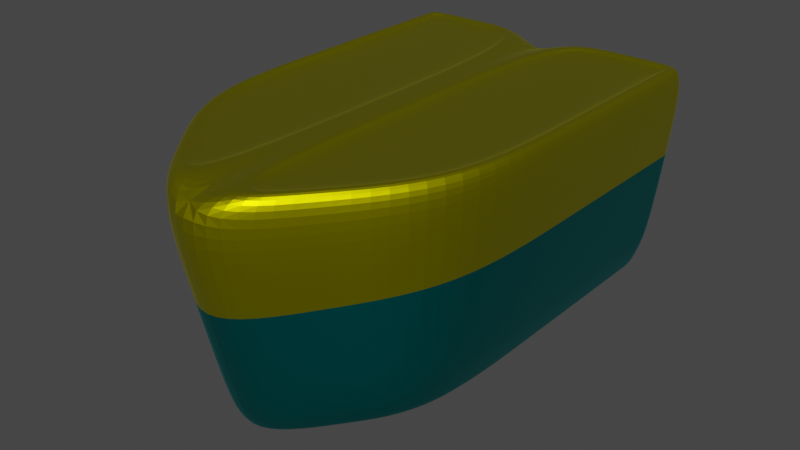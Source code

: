 # Source: aquatic_robot_v1.blend  (saved by Blender 2.93.21; exported with 4.5.12 LTS)
import bpy
from mathutils import Matrix  # noqa: F401  (used for matrix-valued properties, if any)

bpy.ops.wm.read_factory_settings(use_empty=True)
scene = bpy.context.scene
scene.name = 'Scene'

# ---- collections
col_collection = bpy.data.collections.new('Collection'); scene.collection.children.link(col_collection)

# ---- materials (node trees are filled in below, after node groups)
mat_yellow = bpy.data.materials.new('Yellow')
mat_yellow.alpha_threshold = 0.0
mat_yellow.use_transparent_shadow = False
mat_yellow.preview_render_type = 'CUBE'
mat_yellow.line_color = (0.0, 0.0, 0.0, 1.0)
mat_green = bpy.data.materials.new('Green')
mat_green.use_transparent_shadow = False
mat_green.preview_render_type = 'CUBE'

# ---- material node trees
mat_yellow.use_nodes = True; mat_yellow.node_tree.nodes.clear()
_N = mat_yellow.node_tree.nodes; _L = mat_yellow.node_tree.links
n0 = _N.new('ShaderNodeOutputMaterial'); n0.name = 'Material Output'; n0.location = (300, 300)
n1 = _N.new('ShaderNodeBsdfPrincipled'); n1.name = 'Principled BSDF'; n1.location = (10, 300)
n1.distribution = 'GGX'
n1.subsurface_method = 'BURLEY'
n1.inputs[0].default_value = (0.7682, 0.7157, 0.0009106, 1.0)
n1.inputs[1].default_value = 1.0
n1.inputs[2].default_value = 0.4
n1.inputs[3].default_value = 1.45
n1.inputs[27].default_value = (0.0, 0.0, 0.0, 1.0)
n1.inputs[28].default_value = 1.0
_L.new(n1.outputs[0], n0.inputs[0])
n0.is_active_output = True
mat_green.use_nodes = True; mat_green.node_tree.nodes.clear()
_N = mat_green.node_tree.nodes; _L = mat_green.node_tree.links
n0 = _N.new('ShaderNodeBsdfPrincipled'); n0.name = 'Principled BSDF'; n0.location = (10, 300)
n0.distribution = 'GGX'
n0.subsurface_method = 'BURLEY'
n0.inputs[0].default_value = (0.0, 0.2623, 0.2623, 1.0)
n0.inputs[1].default_value = 1.0
n0.inputs[3].default_value = 1.45
n0.inputs[27].default_value = (0.0, 0.0, 0.0, 1.0)
n0.inputs[28].default_value = 1.0
n1 = _N.new('ShaderNodeOutputMaterial'); n1.name = 'Material Output'; n1.location = (300, 300)
_L.new(n0.outputs[0], n1.inputs[0])
n1.is_active_output = True

# ---- world
world_world = bpy.data.worlds.new('World'); scene.world = world_world
world_world.use_nodes = True; world_world.node_tree.nodes.clear()
_N = world_world.node_tree.nodes; _L = world_world.node_tree.links
n0 = _N.new('ShaderNodeOutputWorld'); n0.name = 'World Output'; n0.location = (300, 300)
n1 = _N.new('ShaderNodeBackground'); n1.name = 'Background'; n1.location = (10, 300)
n1.inputs[0].default_value = (0.05088, 0.05088, 0.05088, 1.0)
_L.new(n1.outputs[0], n0.inputs[0])
n0.is_active_output = True
world_world.color = (0.05088, 0.05088, 0.05088)
world_world.use_sun_shadow = False
world_world.sun_shadow_jitter_overblur = 0.0

# ---- meshes
me_cube = bpy.data.meshes.new('Cube')
me_cube.from_pydata([(0.5735, 0.4335, 0.5756), (0.4711, 0.5109, -0.7051), (0.5735, -0.5719, 0.5756), (0.4711, -0.6058, -0.7051), (0.0, -1.205, 0.5756), (0.0, -0.9282, -0.7849), (0.0, 0.5109, 0.5756), (0.5735, 0.3571, 0.5756), (0.4711, 0.3571, -0.7051), (0.5578, 0.5109, -0.4123), (0.5578, -0.6058, -0.4123), (0.0, -0.9988, -0.6587), (0.5578, 0.3571, -0.4123), (0.5144, 0.5109, -0.5587), (0.5144, -0.6058, -0.5587), (0.5735, -0.1244, 0.5756), (0.2355, -0.767, -0.745), (0.3255, 0.4335, 0.5756), (0.4711, 0.434, -0.7051), (0.2355, 0.5109, -0.745), (0.273, -0.8483, 0.5756), (0.0, -0.3078, -0.7849), (0.0, -0.9635, -0.7218), (0.5735, 0.434, 0.5756), (0.4711, -0.1244, -0.7051), (0.5144, 0.3571, -0.5587), (0.2355, 0.3348, -0.745), (0.6043, 0.5109, 0.08165), (0.6043, -0.6058, 0.08165), (0.0, 0.5109, -0.04152), (0.0, -1.102, -0.04152), (0.6043, 0.3571, 0.08165), (0.5578, 0.434, -0.4123), (0.2789, -0.8023, -0.5355), (0.2789, 0.5109, -0.5355), (0.5578, -0.1244, -0.4123), (0.0, -0.3469, 0.5756), (0.5144, -0.1244, -0.5587), (0.2572, 0.5109, -0.6403), (0.2572, -0.7847, -0.6403), (0.5144, 0.434, -0.5587), (0.2355, 0.4229, -0.745), (0.6043, 0.434, 0.08165), (0.3022, -0.8538, 0.02007), (0.3022, 0.5109, 0.02007), (0.6043, -0.1244, 0.08165), (0.2355, -0.2161, -0.745), (0.6509, -0.1244, 0.5756), (0.6509, -0.6058, 0.5756), (0.3255, 0.5109, 0.5756), (0.6509, 0.5109, 0.5756), (0.3255, -0.9053, 0.5756), (0.6509, 0.434, 0.5756), (0.07744, -1.028, 0.5756), (0.6509, 0.3571, 0.5756), (0.07744, -0.3469, 0.5756), (0.07744, -0.3469, 0.5365), (0.07744, 0.4335, 0.5756), (0.07744, -1.028, 0.5365), (0.07744, 0.4335, 0.5365), (0.5735, -0.1244, 0.5365), (0.5735, -0.5719, 0.5365), (0.3255, 0.4335, 0.5365), (0.5735, 0.4335, 0.5365), (0.273, -0.8483, 0.5365), (0.5735, 0.434, 0.5365), (0.5735, 0.3571, 0.5365)], [], [(46, 24, 3, 16), (45, 47, 48, 28), (44, 49, 50, 27), (43, 51, 4, 30), (42, 52, 54, 31), (41, 18, 8, 26), (40, 32, 12, 25), (39, 33, 11, 22), (38, 34, 9, 13), (37, 35, 10, 14), (2, 15, 60, 61), (24, 37, 14, 3), (8, 25, 37, 24), (25, 12, 35, 37), (19, 38, 13, 1), (16, 39, 22, 5), (3, 14, 39, 16), (14, 10, 33, 39), (18, 40, 25, 8), (1, 13, 40, 18), (13, 9, 32, 40), (19, 1, 18, 41), (32, 42, 31, 12), (9, 27, 42, 32), (27, 50, 52, 42), (33, 43, 30, 11), (10, 28, 43, 33), (28, 48, 51, 43), (34, 44, 27, 9), (29, 6, 49, 44), (35, 45, 28, 10), (12, 31, 45, 35), (31, 54, 47, 45), (21, 46, 16, 5), (26, 8, 24, 46), (15, 2, 48, 47), (17, 0, 50, 49), (20, 53, 4, 51), (23, 7, 54, 52), (53, 55, 36, 4), (7, 15, 47, 54), (57, 17, 49, 6), (2, 20, 51, 48), (0, 23, 52, 50), (55, 57, 6, 36), (61, 60, 66, 65, 63, 62, 59, 56, 58, 64), (55, 53, 58, 56), (20, 2, 61, 64), (0, 17, 62, 63), (23, 0, 63, 65), (15, 7, 66, 60), (57, 55, 56, 59), (53, 20, 64, 58), (17, 57, 59, 62), (7, 23, 65, 66)])
me_cube.polygons.foreach_set('material_index', [1, 0, 0, 0, 0, 1, 1, 1, 1, 1, 0, 1, 1, 1, 1, 1, 1, 1, 1, 1, 1, 1, 1, 1, 0, 1, 1, 0, 1, 0, 1, 1, 0, 1, 1, 0, 0, 0, 0, 0, 0, 0, 0, 0, 0, 0, 0, 0, 0, 0, 0, 0, 0, 0, 0])
_uv = me_cube.uv_layers.new(name='UVMap')
_uv.uv.foreach_set('vector', [0.3125, 0.6422, 0.375, 0.6422, 0.375, 0.75, 0.3125, 0.75, 0.5286, 0.6422, 0.625, 0.6422, 0.625, 0.75, 0.5286, 0.75, 0.5286, 0.4375, 0.625, 0.4375, 0.625, 0.5, 0.5286, 0.5, 0.5286, 0.8125, 0.625, 0.8125, 0.625, 0.875, 0.5286, 0.875, 0.5286, 0.5172, 0.625, 0.5172, 0.625, 0.5344, 0.5286, 0.5344, 0.3125, 0.5172, 0.375, 0.5172, 0.375, 0.5344, 0.3125, 0.5344, 0.4036, 0.5172, 0.4321, 0.5172, 0.4321, 0.5344, 0.4036, 0.5344, 0.4036, 0.8125, 0.4321, 0.8125, 0.4321, 0.875, 0.4036, 0.875, 0.4036, 0.4375, 0.4321, 0.4375, 0.4321, 0.5, 0.4036, 0.5, 0.4036, 0.6422, 0.4321, 0.6422, 0.4321, 0.75, 0.4036, 0.75, 0.625, 0.7372, 0.625, 0.6328, 0.625, 0.6328, 0.625, 0.7372, 0.375, 0.6422, 0.4036, 0.6422, 0.4036, 0.75, 0.375, 0.75, 0.375, 0.5344, 0.4036, 0.5344, 0.4036, 0.6422, 0.375, 0.6422, 0.4036, 0.5344, 0.4321, 0.5344, 0.4321, 0.6422, 0.4036, 0.6422, 0.375, 0.4375, 0.4036, 0.4375, 0.4036, 0.5, 0.375, 0.5, 0.375, 0.8125, 0.4036, 0.8125, 0.4036, 0.875, 0.375, 0.875, 0.375, 0.75, 0.4036, 0.75, 0.4036, 0.8125, 0.375, 0.8125, 0.4036, 0.75, 0.4321, 0.75, 0.4321, 0.8125, 0.4036, 0.8125, 0.375, 0.5172, 0.4036, 0.5172, 0.4036, 0.5344, 0.375, 0.5344, 0.375, 0.5, 0.4036, 0.5, 0.4036, 0.5172, 0.375, 0.5172, 0.4036, 0.5, 0.4321, 0.5, 0.4321, 0.5172, 0.4036, 0.5172, 0.3125, 0.5, 0.375, 0.5, 0.375, 0.5172, 0.3125, 0.5172, 0.4321, 0.5172, 0.5286, 0.5172, 0.5286, 0.5344, 0.4321, 0.5344, 0.4321, 0.5, 0.5286, 0.5, 0.5286, 0.5172, 0.4321, 0.5172, 0.5286, 0.5, 0.625, 0.5, 0.625, 0.5172, 0.5286, 0.5172, 0.4321, 0.8125, 0.5286, 0.8125, 0.5286, 0.875, 0.4321, 0.875, 0.4321, 0.75, 0.5286, 0.75, 0.5286, 0.8125, 0.4321, 0.8125, 0.5286, 0.75, 0.625, 0.75, 0.625, 0.8125, 0.5286, 0.8125, 0.4321, 0.4375, 0.5286, 0.4375, 0.5286, 0.5, 0.4321, 0.5, 0.5286, 0.375, 0.625, 0.375, 0.625, 0.4375, 0.5286, 0.4375, 0.4321, 0.6422, 0.5286, 0.6422, 0.5286, 0.75, 0.4321, 0.75, 0.4321, 0.5344, 0.5286, 0.5344, 0.5286, 0.6422, 0.4321, 0.6422, 0.5286, 0.5344, 0.625, 0.5344, 0.625, 0.6422, 0.5286, 0.6422, 0.25, 0.6422, 0.3125, 0.6422, 0.3125, 0.75, 0.25, 0.75, 0.3125, 0.5344, 0.375, 0.5344, 0.375, 0.6422, 0.3125, 0.6422, 0.625, 0.6328, 0.625, 0.7372, 0.625, 0.75, 0.625, 0.6422, 0.625, 0.4576, 0.625, 0.5039, 0.625, 0.5, 0.625, 0.4375, 0.625, 0.7929, 0.625, 0.8299, 0.625, 0.875, 0.625, 0.8125, 0.625, 0.5038, 0.625, 0.5218, 0.625, 0.5344, 0.625, 0.5172, 0.625, 0.8299, 0.625, 0.6338, 0.625, 0.625, 0.625, 0.875, 0.625, 0.5218, 0.625, 0.6328, 0.625, 0.6422, 0.625, 0.5344, 0.625, 0.4111, 0.625, 0.4576, 0.625, 0.4375, 0.625, 0.375, 0.625, 0.7372, 0.625, 0.7929, 0.625, 0.8125, 0.625, 0.75, 0.625, 0.5039, 0.625, 0.5038, 0.625, 0.5172, 0.625, 0.5, 0.625, 0.6338, 0.625, 0.4111, 0.625, 0.375, 0.625, 0.625, 0.625, 0.7372, 0.625, 0.6328, 0.625, 0.5218, 0.625, 0.5038, 0.625, 0.5039, 0.625, 0.4576, 0.625, 0.4111, 0.625, 0.6338, 0.625, 0.8299, 0.625, 0.7929, 0.625, 0.6338, 0.625, 0.8299, 0.625, 0.8299, 0.625, 0.6338, 0.625, 0.7929, 0.625, 0.7372, 0.625, 0.7372, 0.625, 0.7929, 0.625, 0.5039, 0.625, 0.4576, 0.625, 0.4576, 0.625, 0.5039, 0.625, 0.5038, 0.625, 0.5039, 0.625, 0.5039, 0.625, 0.5038, 0.625, 0.6328, 0.625, 0.5218, 0.625, 0.5218, 0.625, 0.6328, 0.625, 0.4111, 0.625, 0.6338, 0.625, 0.6338, 0.625, 0.4111, 0.625, 0.8299, 0.625, 0.7929, 0.625, 0.7929, 0.625, 0.8299, 0.625, 0.4576, 0.625, 0.4111, 0.625, 0.4111, 0.625, 0.4576, 0.625, 0.5218, 0.625, 0.5038, 0.625, 0.5038, 0.625, 0.5218])
me_cube.materials.append(mat_yellow)
me_cube.materials.append(mat_green)
me_cube.use_remesh_preserve_volume = False
me_cube.use_remesh_preserve_attributes = False
me_cube.use_mirror_vertex_groups = False
me_cube.update()

# ---- objects
ob_cube = bpy.data.objects.new('Cube', me_cube)

# ---- transforms, parenting, visibility, modifiers, constraints
ob_cube.location = (0.0, 0.0, 0.0)
ob_cube.scale = (0.4626, 0.6072, 0.357)
ob_cube.lock_rotations_4d = False
ob_cube.empty_display_type = 'ARROWS'
ob_cube.lineart.crease_threshold = 0.0
_m = ob_cube.modifiers.new('Mirror', 'MIRROR')
_m = ob_cube.modifiers.new('Subdivision', 'SUBSURF')
_m.levels = 6
_m.render_levels = 3
_m = ob_cube.modifiers.new('Solidify', 'SOLIDIFY')
_m.thickness = 0.07

# ---- collection membership
col_collection.objects.link(ob_cube)

# ---- scene / render settings (as saved in the file)
scene.frame_start = 1; scene.frame_end = 250; scene.frame_set(1)
scene.render.engine = 'BLENDER_EEVEE_NEXT'
scene.cycles.use_denoising = False
scene.cycles.samples = 128
scene.cycles.sampling_pattern = 'TABULATED_SOBOL'
scene.cycles.use_adaptive_sampling = False
scene.cycles.use_light_tree = False
scene.view_settings.view_transform = 'Filmic'
bpy.context.view_layer.update()

# ---- added for rendering (the .blend has no active camera and no usable light): camera, sun
cam_auto = bpy.data.cameras.new('AutoCamera')
cam_auto.lens = 50.0
cam_auto.sensor_width = 36.0
cam_auto.clip_end = 1000.0
ob_auto_camera = bpy.data.objects.new('AutoCamera', cam_auto)
scene.collection.objects.link(ob_auto_camera)
ob_auto_camera.location = (1.12969, -1.52453, 0.868771)
ob_auto_camera.rotation_euler = (1.09748, -7.21219e-08, 0.694738)
scene.camera = ob_auto_camera
light_auto_sun = bpy.data.lights.new('AutoSun', 'SUN')
light_auto_sun.energy = 3.0
light_auto_sun.angle = 0.0523599
ob_auto_sun = bpy.data.objects.new('AutoSun', light_auto_sun)
scene.collection.objects.link(ob_auto_sun)
ob_auto_sun.rotation_euler = (0.872665, 0.174533, 0.523599)
bpy.context.view_layer.update()
